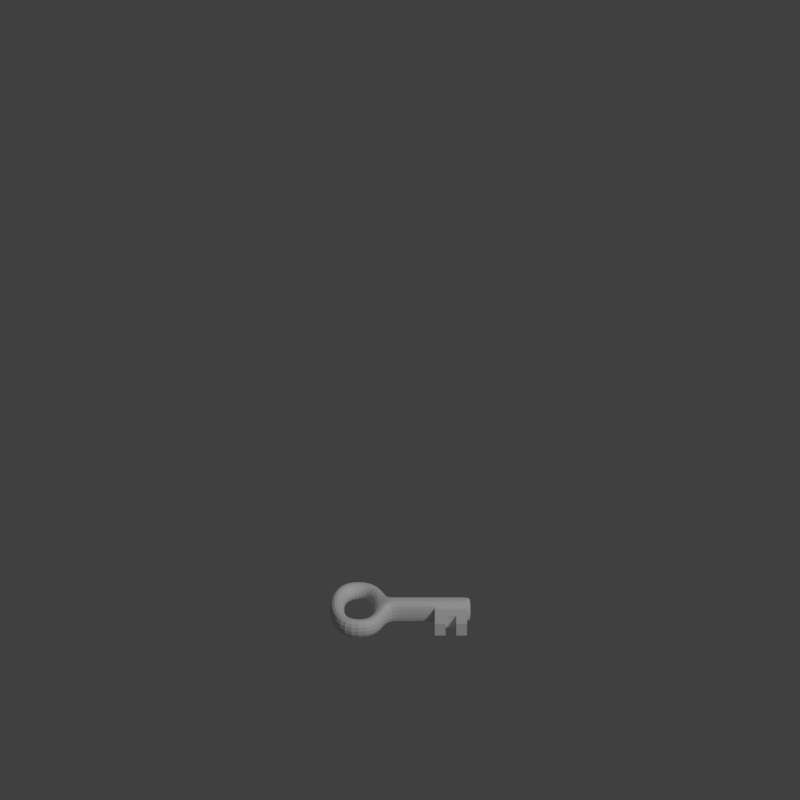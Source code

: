 # Source: chave.blend  (saved by Blender 2.79.0; exported with 4.5.12 LTS)
import bpy
from mathutils import Matrix  # noqa: F401  (used for matrix-valued properties, if any)

bpy.ops.wm.read_factory_settings(use_empty=True)
scene = bpy.context.scene
scene.name = 'Scene'

# ---- collections
col_collection_1 = bpy.data.collections.new('Collection 1'); scene.collection.children.link(col_collection_1)
col_collection_1.hide_render = True
col_collection_1.hide_viewport = True
col_collection_2 = bpy.data.collections.new('Collection 2'); scene.collection.children.link(col_collection_2)
col_collection_2.hide_render = True
col_collection_2.hide_viewport = True
col_collection_3 = bpy.data.collections.new('Collection 3'); scene.collection.children.link(col_collection_3)
col_collection_4 = bpy.data.collections.new('Collection 4'); scene.collection.children.link(col_collection_4)
col_collection_4.hide_render = True
col_collection_4.hide_viewport = True

# ---- materials (node trees are filled in below, after node groups)
mat_material_001 = bpy.data.materials.new('Material.001')
mat_material_001.alpha_threshold = 0.0
mat_material_001.use_transparent_shadow = False
mat_material_001.roughness = 0.5
mat_material_001.line_color = (0.0, 0.0, 0.0, 1.0)
mat_material_004 = bpy.data.materials.new('Material.004')
mat_material_004.alpha_threshold = 0.0
mat_material_004.use_transparent_shadow = False
mat_material_004.diffuse_color = (0.0, 0.0, 0.0, 1.0)
mat_material_004.roughness = 0.5

# ---- material node trees

# ---- world
world_world = bpy.data.worlds.new('World'); scene.world = world_world
world_world.color = (0.05088, 0.05088, 0.05088)
world_world.use_sun_shadow = False
world_world.sun_shadow_jitter_overblur = 0.0
world_world.cycles.sampling_method = 'MANUAL'

# ---- cameras
cam_camera = bpy.data.cameras.new('Camera')
cam_camera.type = 'ORTHO'
cam_camera.clip_end = 100.0
cam_camera.lens = 35.0
cam_camera.sensor_width = 32.0
cam_camera.sensor_height = 18.0
cam_camera.ortho_scale = 3.0
cam_camera.dof.focus_distance = 0.0
cam_camera.dof.aperture_fstop = 128.0

# ---- lights
light_lamp = bpy.data.lights.new('Lamp', 'SUN')
light_lamp.transmission_factor = 0.0
light_lamp.cutoff_distance = 30.0
light_lamp.angle = 0.1993
light_lamp.energy = 1.0
light_lamp.shadow_buffer_clip_start = 1.001
light_lamp.shadow_soft_size = 0.1
light_lamp.shadow_cascade_max_distance = 1000.0

# ---- meshes
me_cube_001 = bpy.data.meshes.new('Cube.001')
me_cube_001.from_pydata([(1.0, 0.0, -0.1), (-1.0, 2.384e-07, -0.1), (-1.0, 1.788e-07, 0.1), (2.384e-07, 1.0, 0.1), (0.0, 0.0, 0.1), (0.0, 0.0, -0.1), (1.788e-07, 1.0, -0.1), (1.0, -4.768e-07, 0.1), (0.904, 1.0, -0.1), (1.0, 0.904, -0.1), (1.0, -0.904, -0.1), (0.904, -1.0, -0.1), (0.9321, -0.9321, -0.1), (-0.904, -1.0, -0.1), (-1.0, -0.904, -0.1), (-0.9321, -0.9321, -0.1), (-1.0, 0.904, -0.1), (-0.904, 1.0, -0.1), (1.0, 0.904, 0.1), (0.904, 1.0, 0.1), (0.904, -1.0, 0.1), (1.0, -0.904, 0.1), (0.9321, -0.9321, 0.1), (-1.0, -0.904, 0.1), (-0.904, -1.0, 0.1), (-0.9321, -0.9321, 0.1), (-0.904, 1.0, 0.1), (-1.0, 0.904, 0.1), (-0.9837, -0.9775, -0.1), (-0.9837, -0.9775, 0.1), (-0.5, 0.5, -0.1), (-0.5, 0.5, 0.1), (-0.9837, 0.9836, -0.1), (-0.9837, 0.9836, 0.1), (0.5, 0.5, -0.1), (0.5, 0.5, 0.1), (0.9774, 0.9836, -0.1), (0.9774, 0.9836, 0.1), (0.966, -0.918, 0.1), (0.9774, -0.9775, -0.1), (0.9774, -0.9775, 0.1), (0.9744, -0.9497, 0.1)], [], [(9, 18, 7, 0), (7, 35, 3, 4, 22, 41, 38, 21), (0, 7, 21, 10), (1, 30, 6, 5, 15, 14), (36, 9, 0, 34), (37, 19, 3, 35), (13, 15, 5, 12, 11), (1, 2, 27, 16), (11, 20, 24, 13), (31, 3, 26, 33), (30, 1, 16, 32), (6, 34, 0, 10, 12, 5), (3, 31, 2, 23, 25, 4), (14, 23, 2, 1), (20, 22, 4, 25, 24), (3, 6, 17, 26), (10, 39, 11, 12), (13, 28, 14, 15), (40, 21, 38, 41), (23, 29, 24, 25), (36, 37, 18, 9), (39, 40, 20, 11), (28, 29, 23, 14), (32, 33, 26, 17), (19, 8, 6, 3), (13, 24, 29, 28), (16, 27, 33, 32), (6, 30, 32, 17), (2, 31, 33, 27), (8, 19, 37, 36), (18, 37, 35, 7), (8, 36, 34, 6), (10, 21, 40, 39), (20, 40, 41, 22)])
me_cube_001.polygons.foreach_set('material_index', [0, 1, 1, 1, 0, 0, 0, 0, 0, 0, 0, 1, 1, 1, 0, 0, 1, 0, 0, 1, 0, 1, 0, 0, 0, 0, 0, 0, 0, 0, 0, 0, 1, 0])
me_cube_001.materials.append(mat_material_001)
me_cube_001.materials.append(mat_material_004)
me_cube_001.use_remesh_preserve_volume = False
me_cube_001.use_remesh_preserve_attributes = False
me_cube_001.use_mirror_vertex_groups = False
me_cube_001.update()
me_cube = bpy.data.meshes.new('Cube')
me_cube.from_pydata([(1.0, 0.0, -0.1), (-1.0, 2.384e-07, -0.1), (-1.0, 1.788e-07, 0.1), (2.384e-07, 1.0, 0.1), (0.0, 0.0, 0.1), (0.0, 0.0, -0.1), (1.788e-07, 1.0, -0.1), (1.0, -4.768e-07, 0.1), (0.904, 1.0, -0.1), (1.0, 0.904, -0.1), (1.0, -0.904, -0.1), (0.904, -1.0, -0.1), (0.9321, -0.9321, -0.1), (-0.904, -1.0, -0.1), (-1.0, -0.904, -0.1), (-0.9321, -0.9321, -0.1), (-1.0, 0.904, -0.1), (-0.904, 1.0, -0.1), (1.0, 0.904, 0.1), (0.904, 1.0, 0.1), (0.904, -1.0, 0.1), (1.0, -0.904, 0.1), (0.9321, -0.9321, 0.1), (-1.0, -0.904, 0.1), (-0.904, -1.0, 0.1), (-0.9321, -0.9321, 0.1), (-0.904, 1.0, 0.1), (-1.0, 0.904, 0.1), (-0.9837, -0.9775, -0.1), (-0.9837, -0.9775, 0.1), (-0.5, 0.5, -0.1), (-0.5, 0.5, 0.1), (-0.9837, 0.9836, -0.1), (-0.9837, 0.9836, 0.1), (0.5, 0.5, -0.1), (0.5, 0.5, 0.1), (0.9774, 0.9836, -0.1), (0.9774, 0.9836, 0.1), (0.966, -0.918, 0.1), (0.9774, -0.9775, -0.1), (0.9774, -0.9775, 0.1), (0.9744, -0.9497, 0.1)], [], [(9, 18, 7, 0), (7, 35, 3, 4, 22, 41, 38, 21), (0, 7, 21, 10), (1, 30, 6, 5, 15, 14), (36, 9, 0, 34), (37, 19, 3, 35), (13, 15, 5, 12, 11), (1, 2, 27, 16), (11, 20, 24, 13), (31, 3, 26, 33), (30, 1, 16, 32), (6, 34, 0, 10, 12, 5), (3, 31, 2, 23, 25, 4), (14, 23, 2, 1), (20, 22, 4, 25, 24), (3, 6, 17, 26), (10, 39, 11, 12), (13, 28, 14, 15), (40, 21, 38, 41), (23, 29, 24, 25), (36, 37, 18, 9), (39, 40, 20, 11), (28, 29, 23, 14), (32, 33, 26, 17), (19, 8, 6, 3), (13, 24, 29, 28), (16, 27, 33, 32), (6, 30, 32, 17), (2, 31, 33, 27), (8, 19, 37, 36), (18, 37, 35, 7), (8, 36, 34, 6), (10, 21, 40, 39), (20, 40, 41, 22)])
me_cube.polygons.foreach_set('material_index', [0, 1, 1, 1, 0, 0, 0, 0, 0, 0, 0, 1, 1, 1, 0, 0, 1, 0, 0, 1, 0, 1, 0, 0, 0, 0, 0, 0, 0, 0, 0, 0, 1, 0])
me_cube.materials.append(mat_material_001)
me_cube.materials.append(mat_material_004)
me_cube.use_remesh_preserve_volume = False
me_cube.use_remesh_preserve_attributes = False
me_cube.use_mirror_vertex_groups = False
me_cube.update()
me_cube_009 = bpy.data.meshes.new('Cube.009')
me_cube_009.from_pydata([(-1.0, -1.0, -0.4213), (-1.0, -1.0, 0.4213), (-1.0, 1.0, -0.4213), (-1.0, 1.0, 0.4213), (1.0, -1.0, -0.4213), (1.0, -1.0, 0.4213), (1.0, 1.0, -0.4213), (1.0, 1.0, 0.4213), (-1.0, 0.0, -0.4213), (-1.0, 0.0, 0.4213), (1.0, 0.0, -0.4213), (1.0, 0.0, 0.4213), (0.3333, 1.0, -0.4213), (-0.3333, 1.0, -0.4213), (-0.3333, 1.0, 0.4213), (0.3333, 1.0, 0.4213), (-0.3333, -1.0, -0.4213), (0.3333, -1.0, -0.4213), (0.3333, -1.0, 0.4213), (-0.3333, -1.0, 0.4213), (-0.3333, 0.0, 0.4213), (0.3333, 0.0, 0.4213), (0.3333, 0.0, -0.4213), (-0.3333, 0.0, -0.4213)], [], [(8, 9, 3, 2), (12, 15, 7, 6), (10, 11, 5, 4), (16, 19, 1, 0), (22, 10, 4, 17), (20, 9, 1, 19), (14, 3, 9, 20), (12, 6, 10, 22), (6, 7, 11, 10), (0, 1, 9, 8), (2, 13, 23, 8), (13, 12, 22, 23), (7, 15, 21, 11), (15, 14, 20, 21), (11, 21, 18, 5), (23, 22, 21, 20), (8, 23, 16, 0), (23, 20, 19, 16), (4, 5, 18, 17), (22, 17, 18, 21), (2, 3, 14, 13), (13, 14, 15, 12)])
me_cube_009.use_remesh_preserve_volume = False
me_cube_009.use_remesh_preserve_attributes = False
me_cube_009.use_mirror_vertex_groups = False
me_cube_009.update()
me_cube_008 = bpy.data.meshes.new('Cube.008')
me_cube_008.from_pydata([(-0.04306, 0.0, 0.004472), (-0.04306, 0.0, 0.09553), (-0.1855, 0.1055, 0.02037), (-0.1855, 0.1055, 0.07963), (-0.1228, 0.1055, 0.07963), (-0.1228, 0.1055, 0.02037), (-0.2653, 0.0, 0.004472), (-0.2653, 0.0, 0.09553), (0.2653, 0.0, 0.004472), (0.2653, 0.0, 0.09553), (-0.2063, 0.04351, 0.07963), (0.2653, 0.03611, 0.004472), (-0.102, 0.04351, 0.07963), (-0.102, 0.04351, 0.02037), (-0.2063, 0.04351, 0.02037), (0.2653, 0.03611, 0.09553), (-0.2653, 0.05611, 0.09553), (-0.2063, -1.863e-09, 0.07963), (-0.2253, 0.1753, 0.09553), (-0.08306, 0.1753, 0.004472), (-0.2253, 0.1753, 0.004472), (-0.102, -1.863e-09, 0.07963), (-0.04306, 0.03611, 0.09553), (-0.04306, 0.03611, 0.004472), (-0.2653, 0.05611, 0.004472), (-0.102, 1.863e-09, 0.02037), (-0.08306, 0.1753, 0.09553), (-0.2063, 1.863e-09, 0.02037), (-0.02764, 0.0, 0.004472), (-0.02764, 0.0, 0.09553), (-0.02764, 0.03611, 0.004472), (-0.02764, 0.03611, 0.09553), (0.2506, 0.0, 0.09553), (0.2506, 0.03611, 0.09553), (0.2506, 0.0, 0.004472), (0.2506, 0.03611, 0.004472)], [], [(24, 16, 18, 20), (26, 22, 23, 19), (20, 18, 26, 19), (31, 22, 1, 29), (35, 11, 8, 34), (11, 15, 9, 8), (35, 33, 15, 11), (6, 7, 16, 24), (17, 10, 16, 7), (10, 3, 18, 16), (5, 2, 20, 19), (12, 21, 1, 22), (25, 13, 23, 0), (14, 27, 6, 24), (3, 4, 26, 18), (4, 12, 22, 26), (13, 5, 19, 23), (2, 14, 24, 20), (17, 27, 14, 10), (10, 14, 2, 3), (5, 4, 3, 2), (12, 4, 5, 13), (21, 12, 13, 25), (23, 22, 31, 30), (23, 30, 28, 0), (33, 31, 29, 32), (15, 33, 32, 9), (30, 31, 33, 35), (30, 35, 34, 28)])
me_cube_008.use_remesh_preserve_volume = False
me_cube_008.use_remesh_preserve_attributes = False
me_cube_008.use_mirror_vertex_groups = False
me_cube_008.update()

# ---- objects
ob_lamp = bpy.data.objects.new('Lamp', light_lamp)
ob_camera = bpy.data.objects.new('Camera', cam_camera)
ob_cube_003 = bpy.data.objects.new('Cube.003', me_cube_001)
ob_cube_008 = bpy.data.objects.new('Cube.008', me_cube)
ob_cube_006 = bpy.data.objects.new('Cube.006', me_cube)
ob_cube_005 = bpy.data.objects.new('Cube.005', me_cube)
ob_cube_002 = bpy.data.objects.new('Cube.002', me_cube)
ob_cube = bpy.data.objects.new('Cube', me_cube_009)
ob_cube_013 = bpy.data.objects.new('Cube.013', me_cube_008)

# ---- transforms, parenting, visibility, modifiers, constraints
ob_lamp.location = (3.736, -2.536, 5.904)
ob_lamp.rotation_euler = (0.0, 0.7854, -0.7854)
ob_lamp.lock_rotations_4d = False
ob_lamp.empty_display_type = 'ARROWS'
ob_lamp.color = (0.0, 0.0, 0.0, 0.0)
ob_lamp.lineart.crease_threshold = 0.0
ob_camera.location = (0.0, -4.93, 3.806)
ob_camera.rotation_euler = (1.047, -0.0, 0.0)
ob_camera.lock_rotations_4d = False
ob_camera.empty_display_type = 'ARROWS'
ob_camera.color = (0.0, 0.0, 0.0, 0.0)
ob_camera.display_type = 'WIRE'
ob_camera.lineart.crease_threshold = 0.0
ob_cube_003.location = (0.0, 4.0, -0.05)
ob_cube_003.rotation_euler = (-0.0005119, -0.07655, -0.07899)
ob_cube_003.scale = (0.5, 0.5, 0.5)
ob_cube_003.lock_rotations_4d = False
ob_cube_003.empty_display_type = 'ARROWS'
ob_cube_003.lineart.crease_threshold = 0.0
ob_cube_008.location = (0.0, 2.6, -0.05)
ob_cube_008.rotation_euler = (0.0, 0.06981, 0.0)
ob_cube_008.scale = (0.5, 0.5, 0.5)
ob_cube_008.lock_rotations_4d = False
ob_cube_008.empty_display_type = 'ARROWS'
ob_cube_008.lineart.crease_threshold = 0.0
ob_cube_006.location = (0.77, 1.2, -0.05)
ob_cube_006.rotation_euler = (0.0, -0.0, 0.08727)
ob_cube_006.scale = (0.5, 0.5, 0.5)
ob_cube_006.lock_rotations_4d = False
ob_cube_006.empty_display_type = 'ARROWS'
ob_cube_006.lineart.crease_threshold = 0.0
ob_cube_005.location = (-0.9, 1.2, -0.05)
ob_cube_005.rotation_euler = (-0.08727, -0.0, 0.0)
ob_cube_005.scale = (0.5, 0.5, 0.5)
ob_cube_005.lock_rotations_4d = False
ob_cube_005.empty_display_type = 'ARROWS'
ob_cube_005.lineart.crease_threshold = 0.0
ob_cube_002.location = (0.0, 0.0, -0.05)
ob_cube_002.scale = (0.5, 0.5, 0.5)
ob_cube_002.lock_rotations_4d = False
ob_cube_002.empty_display_type = 'ARROWS'
ob_cube_002.lineart.crease_threshold = 0.0
ob_cube.location = (0.1909, -0.08955, 0.05036)
ob_cube.scale = (0.06036, 0.06036, 0.06036)
ob_cube.lineart.crease_threshold = 0.0
ob_cube_013.location = (0.0, 0.0, 0.0)
ob_cube_013.lineart.crease_threshold = 0.0
_m = ob_cube_013.modifiers.new('Mirror', 'MIRROR')
_m.use_axis = (False, True, False)
_m = ob_cube_013.modifiers.new('Subsurf', 'SUBSURF')
_m.uv_smooth = 'PRESERVE_CORNERS'
_m.quality = 2
_m.show_only_control_edges = False

# ---- collection membership
col_collection_1.objects.link(ob_lamp)
col_collection_1.objects.link(ob_camera)
col_collection_2.objects.link(ob_cube_003)
col_collection_2.objects.link(ob_cube_008)
col_collection_2.objects.link(ob_cube_006)
col_collection_2.objects.link(ob_cube_005)
col_collection_2.objects.link(ob_lamp)
col_collection_2.objects.link(ob_camera)
col_collection_2.objects.link(ob_cube_002)
col_collection_3.objects.link(ob_cube)
col_collection_3.objects.link(ob_cube_013)
col_collection_3.objects.link(ob_lamp)
col_collection_3.objects.link(ob_camera)
col_collection_4.objects.link(ob_lamp)

# ---- scene / render settings (as saved in the file)
scene.camera = ob_camera
scene.frame_start = 1; scene.frame_end = 18; scene.frame_set(22)
scene.render.engine = 'BLENDER_EEVEE_NEXT'
scene.render.resolution_x = 512
scene.render.resolution_y = 512
scene.render.dither_intensity = 0.0
scene.render.use_freestyle = True
scene.cycles.use_denoising = False
scene.cycles.samples = 128
scene.cycles.sampling_pattern = 'TABULATED_SOBOL'
scene.cycles.use_adaptive_sampling = False
scene.cycles.use_light_tree = False
scene.cycles.blur_glossy = 0.0
scene.cycles.sample_clamp_indirect = 0.0
scene.view_settings.view_transform = 'Standard'
bpy.context.view_layer.update()
